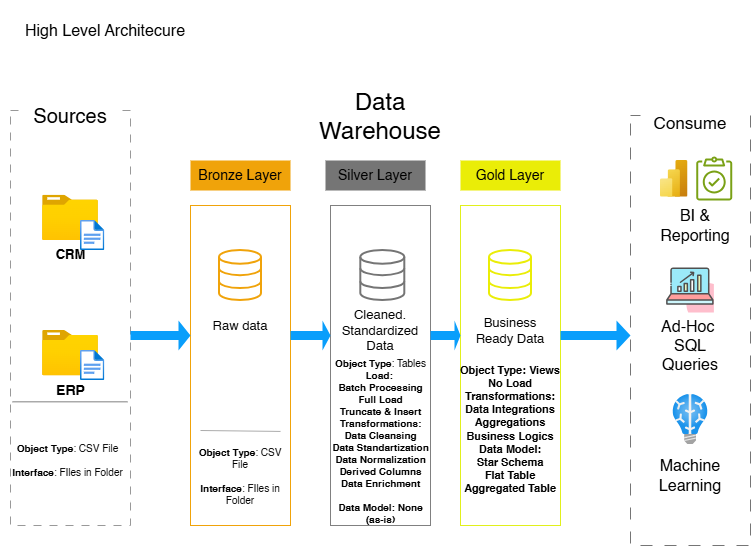

The diagram above was exported from draw.io. Its source (the exported page's mxGraphModel, read from the mxfile embedded in the PNG):
<mxGraphModel dx="1279" dy="836" grid="1" gridSize="10" guides="1" tooltips="1" connect="1" arrows="1" fold="1" page="1" pageScale="1" pageWidth="850" pageHeight="1100" math="0" shadow="0">
  <root>
    <mxCell id="0" />
    <mxCell id="1" parent="0" />
    <mxCell id="SqIE7WZ3n3Sa3Ygb0w-K-1" parent="1" style="text;html=1;whiteSpace=wrap;strokeColor=none;fillColor=none;align=center;verticalAlign=middle;rounded=0;fontSize=16;font-weight=bold;" value="High Level Architecure" vertex="1">
      <mxGeometry height="60" width="210" x="-850" as="geometry" />
    </mxCell>
    <mxCell id="SqIE7WZ3n3Sa3Ygb0w-K-2" parent="1" style="rounded=0;whiteSpace=wrap;html=1;fillColor=none;strokeColor=#999999;dashed=1;dashPattern=8 8;" value="" vertex="1">
      <mxGeometry height="415" width="120" x="-840" y="110" as="geometry" />
    </mxCell>
    <mxCell id="SqIE7WZ3n3Sa3Ygb0w-K-3" parent="1" style="rounded=0;whiteSpace=wrap;html=1;strokeColor=none;fontSize=20;" value="Sources" vertex="1">
      <mxGeometry height="50" width="90" x="-825" y="90" as="geometry" />
    </mxCell>
    <mxCell id="SqIE7WZ3n3Sa3Ygb0w-K-5" parent="1" style="rounded=0;whiteSpace=wrap;html=1;fontSize=24;fillColor=default;strokeColor=none;" value="Data Warehouse" vertex="1">
      <mxGeometry height="60" width="130" x="-535" y="85" as="geometry" />
    </mxCell>
    <mxCell id="SqIE7WZ3n3Sa3Ygb0w-K-6" parent="1" style="rounded=0;whiteSpace=wrap;html=1;fillColor=none;dashed=1;dashPattern=12 12;strokeColor=#757575;" value="" vertex="1">
      <mxGeometry height="430" width="120" x="-220" y="115" as="geometry" />
    </mxCell>
    <mxCell id="SqIE7WZ3n3Sa3Ygb0w-K-7" parent="1" style="rounded=0;whiteSpace=wrap;html=1;fillColor=default;strokeColor=none;fontSize=17;" value="Consume" vertex="1">
      <mxGeometry height="45" width="100" x="-210" y="100" as="geometry" />
    </mxCell>
    <mxCell id="SqIE7WZ3n3Sa3Ygb0w-K-8" parent="1" style="rounded=0;whiteSpace=wrap;html=1;fillColor=#f0a30a;fontColor=#000000;strokeColor=none;fontSize=14;" value="Bronze Layer" vertex="1">
      <mxGeometry height="30" width="100" x="-660" y="160" as="geometry" />
    </mxCell>
    <mxCell id="SqIE7WZ3n3Sa3Ygb0w-K-9" parent="1" style="rounded=0;whiteSpace=wrap;html=1;fillColor=none;fontColor=#000000;strokeColor=light-dark(#f0a30a, #ededed);fontSize=17;" value="" vertex="1">
      <mxGeometry height="320" width="100" x="-660" y="205" as="geometry" />
    </mxCell>
    <mxCell id="SqIE7WZ3n3Sa3Ygb0w-K-10" parent="1" style="rounded=0;whiteSpace=wrap;html=1;fillColor=none;fontColor=#000000;strokeColor=light-dark(#808080,#EDEDED);fontSize=17;textShadow=1;" value="" vertex="1">
      <mxGeometry height="320" width="100" x="-520" y="205" as="geometry" />
    </mxCell>
    <mxCell id="SqIE7WZ3n3Sa3Ygb0w-K-11" parent="1" style="rounded=0;whiteSpace=wrap;html=1;fillColor=#757575;fontColor=#000000;strokeColor=none;fontSize=14;" value="Silver Layer" vertex="1">
      <mxGeometry height="30" width="100" x="-525" y="160" as="geometry" />
    </mxCell>
    <mxCell id="SqIE7WZ3n3Sa3Ygb0w-K-12" parent="1" style="rounded=0;whiteSpace=wrap;html=1;fillColor=none;fontColor=#000000;strokeColor=light-dark(#E1F01C,#EDEDED);fontSize=17;" value="" vertex="1">
      <mxGeometry height="320" width="100" x="-390" y="205" as="geometry" />
    </mxCell>
    <mxCell id="SqIE7WZ3n3Sa3Ygb0w-K-13" parent="1" style="rounded=0;whiteSpace=wrap;html=1;fillColor=light-dark(#eaed07, #9a5800);fontColor=#000000;strokeColor=none;fontSize=14;" value="Gold Layer" vertex="1">
      <mxGeometry height="30" width="100" x="-390" y="160" as="geometry" />
    </mxCell>
    <mxCell id="SqIE7WZ3n3Sa3Ygb0w-K-14" parent="1" style="image;aspect=fixed;html=1;points=[];align=center;fontSize=13;image=img/lib/azure2/general/Folder_Blank.svg;fontStyle=1" value="CRM" vertex="1">
      <mxGeometry height="45.28" width="55.81" x="-807.9" y="194.71" as="geometry" />
    </mxCell>
    <mxCell id="SqIE7WZ3n3Sa3Ygb0w-K-15" parent="1" style="image;aspect=fixed;html=1;points=[];align=center;fontSize=12;image=img/lib/azure2/general/File.svg;" value="" vertex="1">
      <mxGeometry height="30" width="24.35" x="-770" y="220" as="geometry" />
    </mxCell>
    <mxCell id="SqIE7WZ3n3Sa3Ygb0w-K-16" parent="1" style="image;aspect=fixed;html=1;points=[];align=center;fontSize=14;image=img/lib/azure2/general/Folder_Blank.svg;fontStyle=1" value="ERP&lt;div&gt;&lt;br&gt;&lt;/div&gt;" vertex="1">
      <mxGeometry height="45.29" width="55.81" x="-807.9" y="330" as="geometry" />
    </mxCell>
    <mxCell id="SqIE7WZ3n3Sa3Ygb0w-K-17" parent="1" style="image;aspect=fixed;html=1;points=[];align=center;fontSize=12;image=img/lib/azure2/general/File.svg;" value="" vertex="1">
      <mxGeometry height="30" width="24.35" x="-770" y="350" as="geometry" />
    </mxCell>
    <mxCell id="SqIE7WZ3n3Sa3Ygb0w-K-18" edge="1" parent="1" source="SqIE7WZ3n3Sa3Ygb0w-K-2" style="endArrow=none;html=1;rounded=0;fontSize=12;startSize=8;endSize=8;curved=1;exitX=0.017;exitY=0.702;exitDx=0;exitDy=0;exitPerimeter=0;entryX=0.975;entryY=0.702;entryDx=0;entryDy=0;entryPerimeter=0;fontColor=#808080;strokeColor=light-dark(#808080,#808080);" target="SqIE7WZ3n3Sa3Ygb0w-K-2" value="">
      <mxGeometry height="50" relative="1" width="50" as="geometry">
        <mxPoint x="-770" y="470" as="sourcePoint" />
        <mxPoint x="-720" y="420" as="targetPoint" />
      </mxGeometry>
    </mxCell>
    <mxCell id="SqIE7WZ3n3Sa3Ygb0w-K-19" parent="1" style="text;html=1;whiteSpace=wrap;strokeColor=none;fillColor=none;align=center;verticalAlign=middle;rounded=0;fontSize=10;" value="&lt;b&gt;Object Type&lt;/b&gt;&lt;span style=&quot;background-color: transparent; color: light-dark(rgb(0, 0, 0), rgb(255, 255, 255));&quot;&gt;: CSV File&lt;br&gt;&lt;br&gt;&lt;b&gt;Interface&lt;/b&gt;: FIles in Folder&lt;/span&gt;" vertex="1">
      <mxGeometry height="30" width="114.6" x="-840" y="444" as="geometry" />
    </mxCell>
    <mxCell id="SqIE7WZ3n3Sa3Ygb0w-K-20" parent="1" style="html=1;verticalLabelPosition=bottom;align=center;labelBackgroundColor=#ffffff;verticalAlign=top;strokeWidth=2;strokeColor=light-dark(#f0a30a, #32a0ff);shadow=0;dashed=0;shape=mxgraph.ios7.icons.data;fillColor=none;" value="" vertex="1">
      <mxGeometry height="50" width="42" x="-631" y="250" as="geometry" />
    </mxCell>
    <mxCell id="SqIE7WZ3n3Sa3Ygb0w-K-21" parent="1" style="html=1;verticalLabelPosition=bottom;align=center;labelBackgroundColor=#ffffff;verticalAlign=top;strokeWidth=2;strokeColor=light-dark(#757575, #32a0ff);shadow=0;dashed=0;shape=mxgraph.ios7.icons.data;" value="" vertex="1">
      <mxGeometry height="50" width="44" x="-489.7" y="250" as="geometry" />
    </mxCell>
    <mxCell id="SqIE7WZ3n3Sa3Ygb0w-K-22" parent="1" style="html=1;verticalLabelPosition=bottom;align=center;labelBackgroundColor=#ffffff;verticalAlign=top;strokeWidth=2;strokeColor=light-dark(#eaed07, #32a0ff);shadow=0;dashed=0;shape=mxgraph.ios7.icons.data;" value="" vertex="1">
      <mxGeometry height="50" width="42" x="-361" y="250" as="geometry" />
    </mxCell>
    <mxCell id="SqIE7WZ3n3Sa3Ygb0w-K-23" parent="1" style="shape=singleArrow;whiteSpace=wrap;html=1;fillColor=light-dark(#099efb, #ededed);strokeColor=none;" value="" vertex="1">
      <mxGeometry height="30" width="60" x="-720" y="320" as="geometry" />
    </mxCell>
    <mxCell id="SqIE7WZ3n3Sa3Ygb0w-K-24" parent="1" style="shape=singleArrow;whiteSpace=wrap;html=1;fillColor=light-dark(#099efb, #ededed);strokeColor=none;" value="" vertex="1">
      <mxGeometry height="30" width="40" x="-560" y="320" as="geometry" />
    </mxCell>
    <mxCell id="SqIE7WZ3n3Sa3Ygb0w-K-25" parent="1" style="shape=singleArrow;whiteSpace=wrap;html=1;fillColor=light-dark(#099efb, #ededed);strokeColor=none;" value="" vertex="1">
      <mxGeometry height="30" width="30" x="-420" y="320" as="geometry" />
    </mxCell>
    <mxCell id="SqIE7WZ3n3Sa3Ygb0w-K-26" parent="1" style="shape=singleArrow;whiteSpace=wrap;html=1;fillColor=light-dark(#099efb, #ededed);strokeColor=none;" value=" " vertex="1">
      <mxGeometry height="30" width="70" x="-290" y="320" as="geometry" />
    </mxCell>
    <mxCell id="SqIE7WZ3n3Sa3Ygb0w-K-27" parent="1" style="text;html=1;whiteSpace=wrap;strokeColor=none;fillColor=none;align=center;verticalAlign=middle;rounded=0;fontSize=13;" value="Raw data" vertex="1">
      <mxGeometry height="30" width="80" x="-650" y="310" as="geometry" />
    </mxCell>
    <mxCell id="SqIE7WZ3n3Sa3Ygb0w-K-28" parent="1" style="text;html=1;whiteSpace=wrap;strokeColor=none;fillColor=none;align=center;verticalAlign=middle;rounded=0;fontSize=13;" value="&lt;div&gt;Cleaned. Standardized Data&lt;/div&gt;" vertex="1">
      <mxGeometry height="30" width="80" x="-510" y="315" as="geometry" />
    </mxCell>
    <mxCell id="SqIE7WZ3n3Sa3Ygb0w-K-29" parent="1" style="text;html=1;whiteSpace=wrap;strokeColor=none;fillColor=none;align=center;verticalAlign=middle;rounded=0;fontSize=13;" value="Business Ready Data" vertex="1">
      <mxGeometry height="30" width="80" x="-380" y="315" as="geometry" />
    </mxCell>
    <mxCell id="SqIE7WZ3n3Sa3Ygb0w-K-30" edge="1" parent="1" style="endArrow=none;html=1;rounded=0;fontSize=12;startSize=8;endSize=8;curved=1;entryX=1.01;entryY=0.706;entryDx=0;entryDy=0;entryPerimeter=0;strokeColor=light-dark(#ababab, #ededed);" value="">
      <mxGeometry height="50" relative="1" width="50" as="geometry">
        <mxPoint x="-650" y="430" as="sourcePoint" />
        <mxPoint x="-570" y="430.9200000000001" as="targetPoint" />
      </mxGeometry>
    </mxCell>
    <mxCell id="SqIE7WZ3n3Sa3Ygb0w-K-33" parent="1" style="text;html=1;whiteSpace=wrap;strokeColor=none;fillColor=none;align=center;verticalAlign=middle;rounded=0;fontSize=10;" value="&lt;b&gt;Object Type&lt;/b&gt;&lt;span style=&quot;background-color: transparent; color: light-dark(rgb(0, 0, 0), rgb(255, 255, 255));&quot;&gt;: CSV File&lt;br&gt;&lt;br&gt;&lt;b&gt;Interface&lt;/b&gt;: FIles in Folder&lt;/span&gt;" vertex="1">
      <mxGeometry height="30" width="100" x="-660" y="460" as="geometry" />
    </mxCell>
    <mxCell id="SqIE7WZ3n3Sa3Ygb0w-K-35" parent="1" style="text;html=1;whiteSpace=wrap;strokeColor=none;fillColor=none;align=center;verticalAlign=middle;rounded=0;fontSize=11;" value="&lt;font&gt;&lt;b&gt;Object Type: Views&lt;br&gt;No Load&lt;br&gt;Transformations:&lt;br&gt;Data Integrations&lt;br&gt;Aggregations&lt;br&gt;Business Logics&lt;br&gt;Data Model:&lt;br&gt;Star Schema&lt;br&gt;Flat Table&lt;br&gt;Aggregated Table&lt;/b&gt;&lt;/font&gt;" vertex="1">
      <mxGeometry height="30" width="110" x="-395" y="414" as="geometry" />
    </mxCell>
    <mxCell id="SqIE7WZ3n3Sa3Ygb0w-K-36" parent="1" style="image;aspect=fixed;html=1;points=[];align=center;fontSize=12;image=img/lib/azure2/analytics/Power_BI_Embedded.svg;" value="" vertex="1">
      <mxGeometry height="36.67" width="27.5" x="-190" y="160" as="geometry" />
    </mxCell>
    <mxCell id="SqIE7WZ3n3Sa3Ygb0w-K-37" parent="1" style="sketch=0;outlineConnect=0;fontColor=#232F3E;gradientColor=none;fillColor=#7AA116;strokeColor=none;dashed=0;verticalLabelPosition=bottom;verticalAlign=top;align=center;html=1;fontSize=12;fontStyle=0;aspect=fixed;pointerEvents=1;shape=mxgraph.aws4.backup_compliance_reporting;" value="" vertex="1">
      <mxGeometry height="44" width="36.1" x="-154.31" y="156" as="geometry" />
    </mxCell>
    <mxCell id="SqIE7WZ3n3Sa3Ygb0w-K-38" parent="1" style="text;html=1;whiteSpace=wrap;strokeColor=none;fillColor=none;align=center;verticalAlign=middle;rounded=0;fontSize=16;" value="BI &amp;amp; Reporting" vertex="1">
      <mxGeometry height="30" width="60" x="-185" y="209.99" as="geometry" />
    </mxCell>
    <mxCell id="SqIE7WZ3n3Sa3Ygb0w-K-39" parent="1" style="image;aspect=fixed;html=1;points=[];align=center;fontSize=12;image=img/lib/azure2/ai_machine_learning/Batch_AI.svg;" value="" vertex="1">
      <mxGeometry height="50" width="35.29" x="-177.64" y="394" as="geometry" />
    </mxCell>
    <mxCell id="SqIE7WZ3n3Sa3Ygb0w-K-40" parent="1" style="text;html=1;whiteSpace=wrap;strokeColor=none;fillColor=none;align=center;verticalAlign=middle;rounded=0;fontSize=16;" value="Machine Learning" vertex="1">
      <mxGeometry height="30" width="60" x="-189.99" y="460" as="geometry" />
    </mxCell>
    <mxCell id="SqIE7WZ3n3Sa3Ygb0w-K-41" parent="1" style="shape=image;html=1;verticalAlign=top;verticalLabelPosition=bottom;labelBackgroundColor=#ffffff;imageAspect=0;aspect=fixed;image=https://icons.diagrams.net/icon-cache1/Business___Startup-2288/66-1358.svg" value="" vertex="1">
      <mxGeometry height="50" width="50" x="-185" y="265" as="geometry" />
    </mxCell>
    <mxCell id="SqIE7WZ3n3Sa3Ygb0w-K-42" parent="1" style="text;html=1;whiteSpace=wrap;strokeColor=none;fillColor=none;align=center;verticalAlign=middle;rounded=0;fontSize=16;" value="Ad-Hoc&amp;nbsp;&lt;br&gt;SQL Queries" vertex="1">
      <mxGeometry height="30" width="60" x="-189.99" y="330" as="geometry" />
    </mxCell>
    <mxCell id="SqIE7WZ3n3Sa3Ygb0w-K-34" parent="1" style="text;html=1;whiteSpace=wrap;strokeColor=none;fillColor=none;align=center;verticalAlign=middle;rounded=0;fontSize=10;" value="&lt;b&gt;Object Type&lt;/b&gt;&lt;span style=&quot;background-color: transparent; color: light-dark(rgb(0, 0, 0), rgb(255, 255, 255));&quot;&gt;: Tables&lt;br&gt;&lt;b&gt;Load:&amp;nbsp;&lt;br&gt;Batch Proc&lt;/b&gt;&lt;/span&gt;&lt;b style=&quot;background-color: transparent; color: light-dark(rgb(0, 0, 0), rgb(255, 255, 255));&quot;&gt;essing&lt;/b&gt;&lt;div&gt;&lt;span style=&quot;background-color: transparent; color: light-dark(rgb(0, 0, 0), rgb(255, 255, 255));&quot;&gt;&lt;b&gt;Full Load&lt;br&gt;Truncate &amp;amp; Insert&lt;br&gt;Transformations:&lt;br&gt;Data Cleansing&lt;br&gt;Data Standartization&lt;br&gt;Data Normalization&lt;br&gt;Derived Columns&lt;br&gt;Data Enrichment&lt;br&gt;&lt;br&gt;Data Model: None (as-is)&lt;/b&gt;&lt;/span&gt;&lt;/div&gt;" vertex="1">
      <mxGeometry height="80" width="105" x="-522.5" y="400" as="geometry" />
    </mxCell>
  </root>
</mxGraphModel>